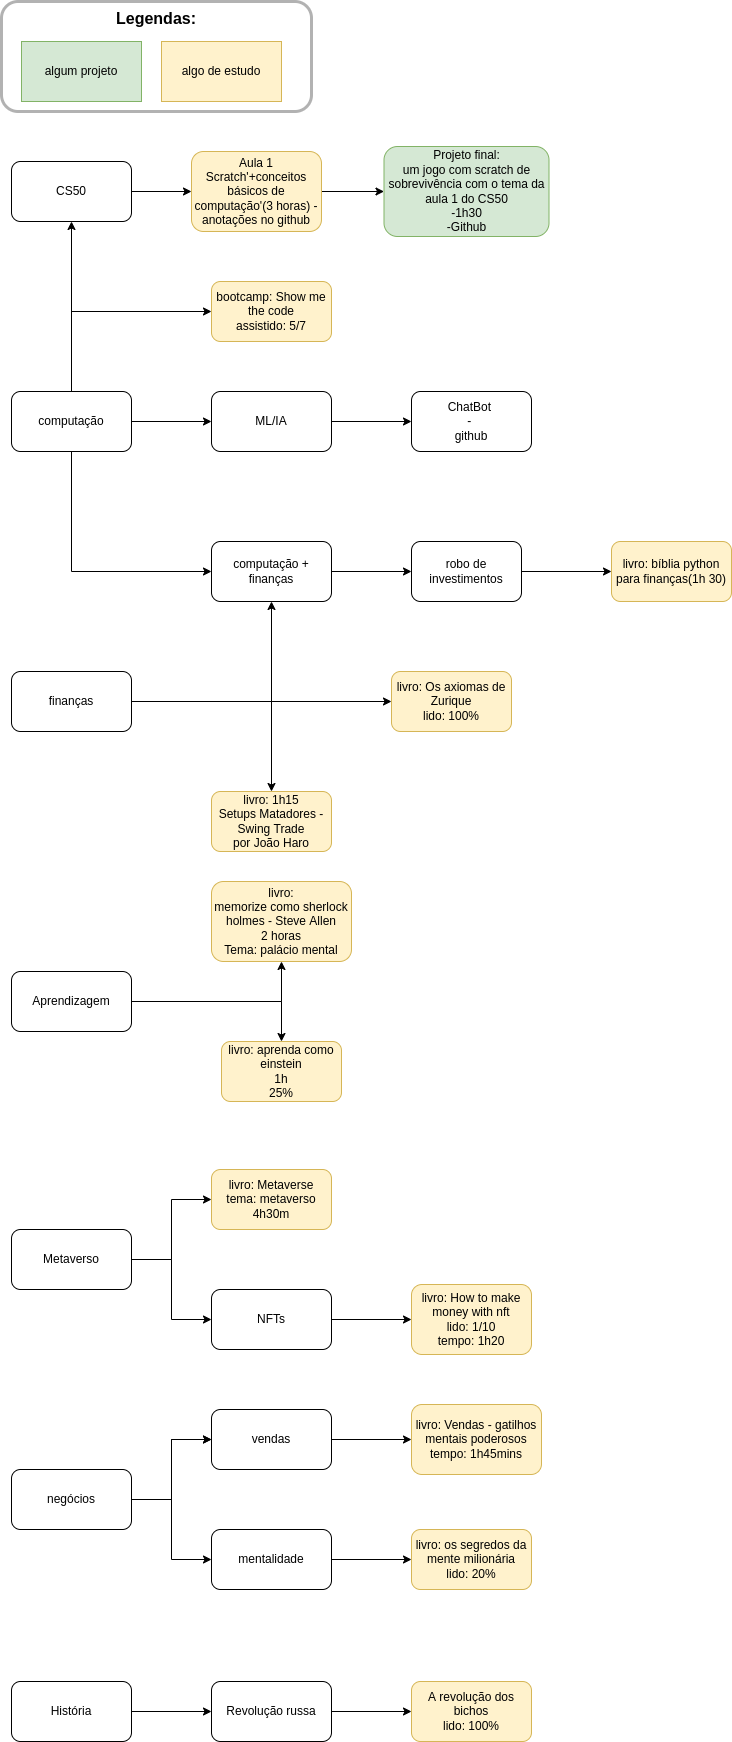

The diagram above was exported from draw.io. Its source (the exported page's mxGraphModel, read from the mxfile embedded in the PNG):
<mxGraphModel dx="1350" dy="878" grid="1" gridSize="10" guides="1" tooltips="1" connect="1" arrows="1" fold="1" page="1" pageScale="1" pageWidth="2500" pageHeight="1000" math="0" shadow="0">
  <root>
    <mxCell id="0" />
    <mxCell id="1" parent="0" />
    <mxCell id="HqooWimb8NqNPYKrkHc9-1" value="" style="edgeStyle=orthogonalEdgeStyle;rounded=0;orthogonalLoop=1;jettySize=auto;html=1;" parent="1" source="HqooWimb8NqNPYKrkHc9-2" target="HqooWimb8NqNPYKrkHc9-4" edge="1">
      <mxGeometry relative="1" as="geometry" />
    </mxCell>
    <mxCell id="78G1tEgX5QgwSWwoqBa3-2" value="" style="edgeStyle=orthogonalEdgeStyle;rounded=0;orthogonalLoop=1;jettySize=auto;html=1;" parent="1" source="HqooWimb8NqNPYKrkHc9-2" target="78G1tEgX5QgwSWwoqBa3-1" edge="1">
      <mxGeometry relative="1" as="geometry" />
    </mxCell>
    <mxCell id="th-7uO43FKWBNzGRh4X7-2" value="" style="edgeStyle=orthogonalEdgeStyle;rounded=0;orthogonalLoop=1;jettySize=auto;html=1;" parent="1" source="HqooWimb8NqNPYKrkHc9-2" target="th-7uO43FKWBNzGRh4X7-1" edge="1">
      <mxGeometry relative="1" as="geometry">
        <Array as="points">
          <mxPoint x="80" y="490" />
        </Array>
      </mxGeometry>
    </mxCell>
    <mxCell id="HqooWimb8NqNPYKrkHc9-2" value="computação" style="rounded=1;whiteSpace=wrap;html=1;" parent="1" vertex="1">
      <mxGeometry x="20" y="570" width="120" height="60" as="geometry" />
    </mxCell>
    <mxCell id="HqooWimb8NqNPYKrkHc9-3" value="" style="edgeStyle=orthogonalEdgeStyle;rounded=0;orthogonalLoop=1;jettySize=auto;html=1;" parent="1" source="HqooWimb8NqNPYKrkHc9-4" target="HqooWimb8NqNPYKrkHc9-6" edge="1">
      <mxGeometry relative="1" as="geometry" />
    </mxCell>
    <mxCell id="HqooWimb8NqNPYKrkHc9-4" value="CS50" style="whiteSpace=wrap;html=1;rounded=1;" parent="1" vertex="1">
      <mxGeometry x="20" y="340" width="120" height="60" as="geometry" />
    </mxCell>
    <mxCell id="HqooWimb8NqNPYKrkHc9-19" value="" style="edgeStyle=orthogonalEdgeStyle;rounded=0;orthogonalLoop=1;jettySize=auto;html=1;" parent="1" source="HqooWimb8NqNPYKrkHc9-6" target="HqooWimb8NqNPYKrkHc9-18" edge="1">
      <mxGeometry relative="1" as="geometry" />
    </mxCell>
    <mxCell id="HqooWimb8NqNPYKrkHc9-6" value="Aula 1&lt;br&gt;Scratch'+conceitos básicos de computação'(3 horas) - anotações no github" style="whiteSpace=wrap;html=1;rounded=1;fillColor=#fff2cc;strokeColor=#d6b656;" parent="1" vertex="1">
      <mxGeometry x="200" y="330" width="130" height="80" as="geometry" />
    </mxCell>
    <mxCell id="HqooWimb8NqNPYKrkHc9-8" value="" style="edgeStyle=orthogonalEdgeStyle;rounded=0;orthogonalLoop=1;jettySize=auto;html=1;" parent="1" source="HqooWimb8NqNPYKrkHc9-9" target="HqooWimb8NqNPYKrkHc9-11" edge="1">
      <mxGeometry relative="1" as="geometry" />
    </mxCell>
    <mxCell id="78G1tEgX5QgwSWwoqBa3-6" value="" style="edgeStyle=orthogonalEdgeStyle;rounded=0;orthogonalLoop=1;jettySize=auto;html=1;" parent="1" source="HqooWimb8NqNPYKrkHc9-9" target="78G1tEgX5QgwSWwoqBa3-5" edge="1">
      <mxGeometry relative="1" as="geometry" />
    </mxCell>
    <mxCell id="HqooWimb8NqNPYKrkHc9-9" value="finanças" style="rounded=1;whiteSpace=wrap;html=1;" parent="1" vertex="1">
      <mxGeometry x="20" y="850" width="120" height="60" as="geometry" />
    </mxCell>
    <mxCell id="HqooWimb8NqNPYKrkHc9-10" value="" style="edgeStyle=orthogonalEdgeStyle;rounded=0;orthogonalLoop=1;jettySize=auto;html=1;" parent="1" source="HqooWimb8NqNPYKrkHc9-11" target="HqooWimb8NqNPYKrkHc9-14" edge="1">
      <mxGeometry relative="1" as="geometry" />
    </mxCell>
    <mxCell id="HqooWimb8NqNPYKrkHc9-11" value="computação + finanças" style="rounded=1;whiteSpace=wrap;html=1;" parent="1" vertex="1">
      <mxGeometry x="220" y="720" width="120" height="60" as="geometry" />
    </mxCell>
    <mxCell id="HqooWimb8NqNPYKrkHc9-12" value="" style="endArrow=classic;html=1;rounded=0;entryX=0;entryY=0.5;entryDx=0;entryDy=0;exitX=0.5;exitY=1;exitDx=0;exitDy=0;" parent="1" source="HqooWimb8NqNPYKrkHc9-2" target="HqooWimb8NqNPYKrkHc9-11" edge="1">
      <mxGeometry width="50" height="50" relative="1" as="geometry">
        <mxPoint x="380" y="790" as="sourcePoint" />
        <mxPoint x="430" y="740" as="targetPoint" />
        <Array as="points">
          <mxPoint x="80" y="750" />
        </Array>
      </mxGeometry>
    </mxCell>
    <mxCell id="HqooWimb8NqNPYKrkHc9-13" value="" style="edgeStyle=orthogonalEdgeStyle;rounded=0;orthogonalLoop=1;jettySize=auto;html=1;" parent="1" source="HqooWimb8NqNPYKrkHc9-14" target="HqooWimb8NqNPYKrkHc9-15" edge="1">
      <mxGeometry relative="1" as="geometry" />
    </mxCell>
    <mxCell id="HqooWimb8NqNPYKrkHc9-14" value="robo de investimentos" style="rounded=1;whiteSpace=wrap;html=1;" parent="1" vertex="1">
      <mxGeometry x="420" y="720" width="110" height="60" as="geometry" />
    </mxCell>
    <mxCell id="HqooWimb8NqNPYKrkHc9-15" value="livro: bíblia python para finanças(1h 30)" style="rounded=1;whiteSpace=wrap;html=1;fillColor=#fff2cc;strokeColor=#d6b656;" parent="1" vertex="1">
      <mxGeometry x="620" y="720" width="120" height="60" as="geometry" />
    </mxCell>
    <mxCell id="HqooWimb8NqNPYKrkHc9-16" value="algum projeto" style="rounded=0;whiteSpace=wrap;html=1;fillColor=#d5e8d4;strokeColor=#82b366;" parent="1" vertex="1">
      <mxGeometry x="30" y="220" width="120" height="60" as="geometry" />
    </mxCell>
    <mxCell id="HqooWimb8NqNPYKrkHc9-17" value="algo de estudo" style="rounded=0;whiteSpace=wrap;html=1;fillColor=#fff2cc;strokeColor=#d6b656;" parent="1" vertex="1">
      <mxGeometry x="170" y="220" width="120" height="60" as="geometry" />
    </mxCell>
    <mxCell id="HqooWimb8NqNPYKrkHc9-18" value="&lt;span&gt;Projeto final:&lt;/span&gt;&lt;br&gt;&lt;span&gt;um jogo com scratch de sobrevivência com o tema da aula 1 do CS50&lt;/span&gt;&lt;br&gt;&lt;span&gt;-1h30&lt;/span&gt;&lt;br&gt;&lt;span&gt;-Github&lt;/span&gt;" style="whiteSpace=wrap;html=1;fillColor=#d5e8d4;strokeColor=#82b366;rounded=1;" parent="1" vertex="1">
      <mxGeometry x="392.5" y="325" width="165" height="90" as="geometry" />
    </mxCell>
    <mxCell id="HqooWimb8NqNPYKrkHc9-20" value="&lt;font style=&quot;font-size: 16px&quot;&gt;&lt;b&gt;&lt;font style=&quot;font-size: 16px&quot;&gt;Legendas:&lt;br&gt;&lt;/font&gt;&lt;br&gt;&lt;br&gt;&lt;br&gt;&lt;/b&gt;&lt;br&gt;&lt;/font&gt;" style="rounded=1;opacity=30;shadow=0;glass=0;sketch=0;fillColor=none;strokeColor=#000000;strokeWidth=3;html=1;whiteSpace=wrap;" parent="1" vertex="1">
      <mxGeometry x="10" y="180" width="310" height="110" as="geometry" />
    </mxCell>
    <mxCell id="7HRRvFqfDj7pb3AEnHog-3" value="" style="edgeStyle=orthogonalEdgeStyle;rounded=0;orthogonalLoop=1;jettySize=auto;html=1;" parent="1" source="7HRRvFqfDj7pb3AEnHog-1" target="7HRRvFqfDj7pb3AEnHog-2" edge="1">
      <mxGeometry relative="1" as="geometry" />
    </mxCell>
    <mxCell id="oIZ69_ZTi7P20APm46cc-8" value="" style="edgeStyle=orthogonalEdgeStyle;rounded=0;orthogonalLoop=1;jettySize=auto;html=1;" parent="1" source="7HRRvFqfDj7pb3AEnHog-1" target="oIZ69_ZTi7P20APm46cc-7" edge="1">
      <mxGeometry relative="1" as="geometry" />
    </mxCell>
    <mxCell id="7HRRvFqfDj7pb3AEnHog-1" value="Aprendizagem" style="rounded=1;whiteSpace=wrap;html=1;" parent="1" vertex="1">
      <mxGeometry x="20" y="1150" width="120" height="60" as="geometry" />
    </mxCell>
    <mxCell id="7HRRvFqfDj7pb3AEnHog-2" value="livro:&lt;br&gt;memorize como sherlock holmes - Steve Allen&lt;br&gt;2 horas&lt;br&gt;Tema: palácio mental" style="whiteSpace=wrap;html=1;rounded=1;fillColor=#fff2cc;strokeColor=#d6b656;" parent="1" vertex="1">
      <mxGeometry x="220" y="1060" width="140" height="80" as="geometry" />
    </mxCell>
    <mxCell id="78G1tEgX5QgwSWwoqBa3-4" value="" style="edgeStyle=orthogonalEdgeStyle;rounded=0;orthogonalLoop=1;jettySize=auto;html=1;" parent="1" source="78G1tEgX5QgwSWwoqBa3-1" target="78G1tEgX5QgwSWwoqBa3-3" edge="1">
      <mxGeometry relative="1" as="geometry" />
    </mxCell>
    <mxCell id="78G1tEgX5QgwSWwoqBa3-1" value="ML/IA" style="whiteSpace=wrap;html=1;rounded=1;" parent="1" vertex="1">
      <mxGeometry x="220" y="570" width="120" height="60" as="geometry" />
    </mxCell>
    <mxCell id="78G1tEgX5QgwSWwoqBa3-3" value="ChatBot &lt;br&gt;- &lt;br&gt;github" style="whiteSpace=wrap;html=1;rounded=1;" parent="1" vertex="1">
      <mxGeometry x="420" y="570" width="120" height="60" as="geometry" />
    </mxCell>
    <mxCell id="78G1tEgX5QgwSWwoqBa3-5" value="livro: 1h15&lt;br&gt;Setups Matadores - Swing Trade&lt;br&gt;por João Haro" style="whiteSpace=wrap;html=1;rounded=1;fillColor=#fff2cc;strokeColor=#d6b656;" parent="1" vertex="1">
      <mxGeometry x="220" y="970" width="120" height="60" as="geometry" />
    </mxCell>
    <mxCell id="78G1tEgX5QgwSWwoqBa3-9" value="" style="edgeStyle=orthogonalEdgeStyle;rounded=0;orthogonalLoop=1;jettySize=auto;html=1;" parent="1" source="78G1tEgX5QgwSWwoqBa3-7" target="78G1tEgX5QgwSWwoqBa3-8" edge="1">
      <mxGeometry relative="1" as="geometry" />
    </mxCell>
    <mxCell id="78G1tEgX5QgwSWwoqBa3-7" value="Metaverso" style="rounded=1;whiteSpace=wrap;html=1;" parent="1" vertex="1">
      <mxGeometry x="20" y="1408" width="120" height="60" as="geometry" />
    </mxCell>
    <mxCell id="78G1tEgX5QgwSWwoqBa3-8" value="livro: Metaverse&lt;br&gt;tema: metaverso&lt;br&gt;4h30m" style="whiteSpace=wrap;html=1;rounded=1;fillColor=#fff2cc;strokeColor=#d6b656;" parent="1" vertex="1">
      <mxGeometry x="220" y="1348" width="120" height="60" as="geometry" />
    </mxCell>
    <mxCell id="-Lu8VP_Wb9shxh-caJVO-3" value="" style="edgeStyle=orthogonalEdgeStyle;rounded=0;orthogonalLoop=1;jettySize=auto;html=1;" parent="1" source="-Lu8VP_Wb9shxh-caJVO-1" target="-Lu8VP_Wb9shxh-caJVO-2" edge="1">
      <mxGeometry relative="1" as="geometry" />
    </mxCell>
    <mxCell id="DBwzxsC-fnQSIMs8K__Q-1" value="" style="edgeStyle=orthogonalEdgeStyle;rounded=0;orthogonalLoop=1;jettySize=auto;html=1;" parent="1" source="-Lu8VP_Wb9shxh-caJVO-1" target="-Lu8VP_Wb9shxh-caJVO-2" edge="1">
      <mxGeometry relative="1" as="geometry" />
    </mxCell>
    <mxCell id="-Lu8VP_Wb9shxh-caJVO-1" value="negócios" style="rounded=1;whiteSpace=wrap;html=1;" parent="1" vertex="1">
      <mxGeometry x="20" y="1648" width="120" height="60" as="geometry" />
    </mxCell>
    <mxCell id="-Lu8VP_Wb9shxh-caJVO-5" value="" style="edgeStyle=orthogonalEdgeStyle;rounded=0;orthogonalLoop=1;jettySize=auto;html=1;" parent="1" source="-Lu8VP_Wb9shxh-caJVO-2" target="-Lu8VP_Wb9shxh-caJVO-4" edge="1">
      <mxGeometry relative="1" as="geometry" />
    </mxCell>
    <mxCell id="-Lu8VP_Wb9shxh-caJVO-2" value="vendas" style="whiteSpace=wrap;html=1;rounded=1;" parent="1" vertex="1">
      <mxGeometry x="220" y="1588" width="120" height="60" as="geometry" />
    </mxCell>
    <mxCell id="-Lu8VP_Wb9shxh-caJVO-4" value="livro: Vendas - gatilhos mentais poderosos&lt;br&gt;tempo: 1h45mins" style="whiteSpace=wrap;html=1;rounded=1;fillColor=#fff2cc;strokeColor=#d6b656;" parent="1" vertex="1">
      <mxGeometry x="420" y="1583" width="130" height="70" as="geometry" />
    </mxCell>
    <mxCell id="oIZ69_ZTi7P20APm46cc-4" value="" style="edgeStyle=orthogonalEdgeStyle;rounded=0;orthogonalLoop=1;jettySize=auto;html=1;" parent="1" source="oIZ69_ZTi7P20APm46cc-1" target="oIZ69_ZTi7P20APm46cc-3" edge="1">
      <mxGeometry relative="1" as="geometry" />
    </mxCell>
    <mxCell id="oIZ69_ZTi7P20APm46cc-1" value="NFTs" style="rounded=1;whiteSpace=wrap;html=1;" parent="1" vertex="1">
      <mxGeometry x="220" y="1468" width="120" height="60" as="geometry" />
    </mxCell>
    <mxCell id="oIZ69_ZTi7P20APm46cc-2" value="" style="endArrow=classic;html=1;rounded=0;exitX=1;exitY=0.5;exitDx=0;exitDy=0;entryX=0;entryY=0.5;entryDx=0;entryDy=0;" parent="1" source="78G1tEgX5QgwSWwoqBa3-7" target="oIZ69_ZTi7P20APm46cc-1" edge="1">
      <mxGeometry width="50" height="50" relative="1" as="geometry">
        <mxPoint x="280" y="1258" as="sourcePoint" />
        <mxPoint x="330" y="1208" as="targetPoint" />
        <Array as="points">
          <mxPoint x="180" y="1438" />
          <mxPoint x="180" y="1498" />
        </Array>
      </mxGeometry>
    </mxCell>
    <mxCell id="oIZ69_ZTi7P20APm46cc-3" value="livro: How to make money with nft&lt;br&gt;lido: 1/10&lt;br&gt;tempo: 1h20" style="rounded=1;whiteSpace=wrap;html=1;fillColor=#fff2cc;strokeColor=#d6b656;" parent="1" vertex="1">
      <mxGeometry x="420" y="1463" width="120" height="70" as="geometry" />
    </mxCell>
    <mxCell id="oIZ69_ZTi7P20APm46cc-7" value="livro: aprenda como einstein&lt;br&gt;1h&lt;br&gt;25%" style="whiteSpace=wrap;html=1;rounded=1;fillColor=#fff2cc;strokeColor=#d6b656;" parent="1" vertex="1">
      <mxGeometry x="230" y="1220" width="120" height="60" as="geometry" />
    </mxCell>
    <mxCell id="n6WBt4vFfVzLE_xZDwsq-1" value="" style="endArrow=classic;html=1;rounded=0;exitX=1;exitY=0.5;exitDx=0;exitDy=0;" parent="1" source="HqooWimb8NqNPYKrkHc9-9" edge="1">
      <mxGeometry width="50" height="50" relative="1" as="geometry">
        <mxPoint x="660" y="900" as="sourcePoint" />
        <mxPoint x="400" y="880" as="targetPoint" />
        <Array as="points">
          <mxPoint x="280" y="880" />
        </Array>
      </mxGeometry>
    </mxCell>
    <mxCell id="n6WBt4vFfVzLE_xZDwsq-2" value="livro: Os axiomas de Zurique&lt;br&gt;lido: 100%" style="rounded=1;whiteSpace=wrap;html=1;fillColor=#fff2cc;strokeColor=#d6b656;" parent="1" vertex="1">
      <mxGeometry x="400" y="850" width="120" height="60" as="geometry" />
    </mxCell>
    <mxCell id="DBwzxsC-fnQSIMs8K__Q-5" value="" style="edgeStyle=orthogonalEdgeStyle;rounded=0;orthogonalLoop=1;jettySize=auto;html=1;" parent="1" source="DBwzxsC-fnQSIMs8K__Q-2" target="DBwzxsC-fnQSIMs8K__Q-4" edge="1">
      <mxGeometry relative="1" as="geometry" />
    </mxCell>
    <mxCell id="DBwzxsC-fnQSIMs8K__Q-2" value="mentalidade" style="rounded=1;whiteSpace=wrap;html=1;" parent="1" vertex="1">
      <mxGeometry x="220" y="1708" width="120" height="60" as="geometry" />
    </mxCell>
    <mxCell id="DBwzxsC-fnQSIMs8K__Q-3" value="" style="endArrow=classic;html=1;rounded=0;exitX=1;exitY=0.5;exitDx=0;exitDy=0;entryX=0;entryY=0.5;entryDx=0;entryDy=0;" parent="1" source="-Lu8VP_Wb9shxh-caJVO-1" target="DBwzxsC-fnQSIMs8K__Q-2" edge="1">
      <mxGeometry width="50" height="50" relative="1" as="geometry">
        <mxPoint x="660" y="1690" as="sourcePoint" />
        <mxPoint x="170" y="1710" as="targetPoint" />
        <Array as="points">
          <mxPoint x="180" y="1678" />
          <mxPoint x="180" y="1738" />
        </Array>
      </mxGeometry>
    </mxCell>
    <mxCell id="DBwzxsC-fnQSIMs8K__Q-4" value="livro: os segredos da mente milionária&lt;br&gt;lido: 20%" style="whiteSpace=wrap;html=1;rounded=1;fillColor=#fff2cc;strokeColor=#d6b656;" parent="1" vertex="1">
      <mxGeometry x="420" y="1708" width="120" height="60" as="geometry" />
    </mxCell>
    <mxCell id="6Qi4Ou1KrIt7y5DrtKKQ-3" value="" style="edgeStyle=orthogonalEdgeStyle;rounded=0;orthogonalLoop=1;jettySize=auto;html=1;" parent="1" source="6Qi4Ou1KrIt7y5DrtKKQ-1" target="6Qi4Ou1KrIt7y5DrtKKQ-2" edge="1">
      <mxGeometry relative="1" as="geometry" />
    </mxCell>
    <mxCell id="6Qi4Ou1KrIt7y5DrtKKQ-1" value="História" style="rounded=1;whiteSpace=wrap;html=1;" parent="1" vertex="1">
      <mxGeometry x="20" y="1860" width="120" height="60" as="geometry" />
    </mxCell>
    <mxCell id="6Qi4Ou1KrIt7y5DrtKKQ-5" value="" style="edgeStyle=orthogonalEdgeStyle;rounded=0;orthogonalLoop=1;jettySize=auto;html=1;" parent="1" source="6Qi4Ou1KrIt7y5DrtKKQ-2" target="6Qi4Ou1KrIt7y5DrtKKQ-4" edge="1">
      <mxGeometry relative="1" as="geometry" />
    </mxCell>
    <mxCell id="6Qi4Ou1KrIt7y5DrtKKQ-2" value="Revolução russa" style="whiteSpace=wrap;html=1;rounded=1;" parent="1" vertex="1">
      <mxGeometry x="220" y="1860" width="120" height="60" as="geometry" />
    </mxCell>
    <mxCell id="6Qi4Ou1KrIt7y5DrtKKQ-4" value="A revolução dos bichos&lt;br&gt;lido: 100%" style="whiteSpace=wrap;html=1;rounded=1;fillColor=#fff2cc;strokeColor=#d6b656;" parent="1" vertex="1">
      <mxGeometry x="420" y="1860" width="120" height="60" as="geometry" />
    </mxCell>
    <mxCell id="th-7uO43FKWBNzGRh4X7-1" value="bootcamp: Show me the code&lt;br&gt;assistido: 5/7" style="whiteSpace=wrap;html=1;rounded=1;fillColor=#fff2cc;strokeColor=#d6b656;" parent="1" vertex="1">
      <mxGeometry x="220" y="460" width="120" height="60" as="geometry" />
    </mxCell>
  </root>
</mxGraphModel>